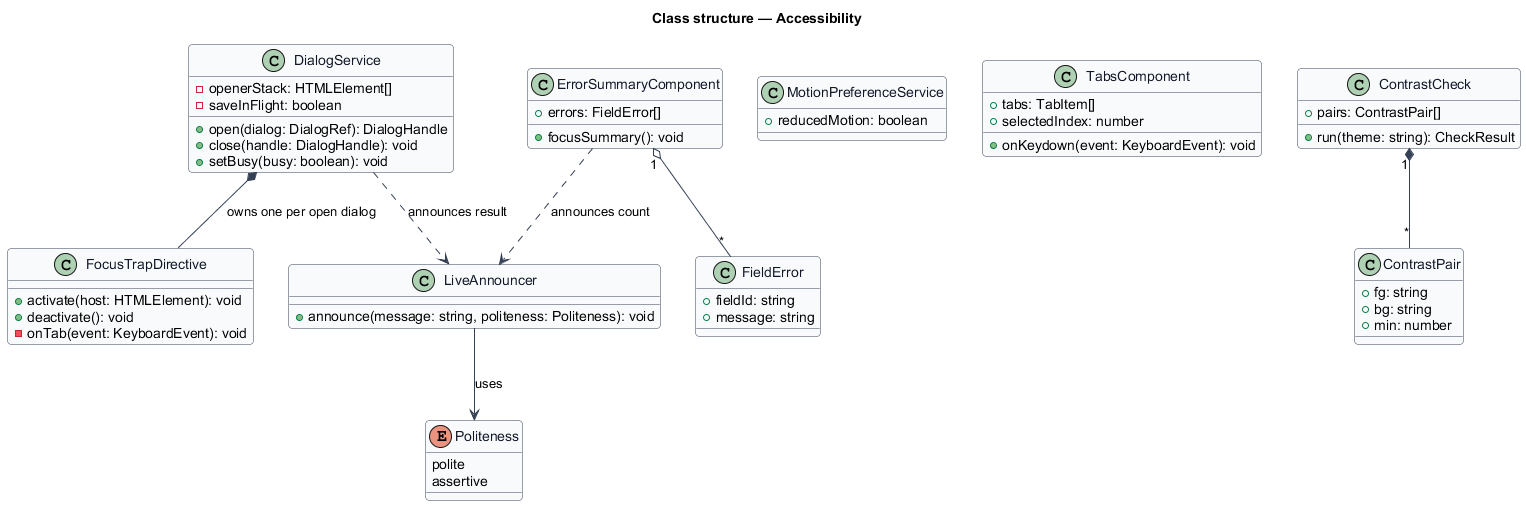

The diagram above was rendered by PlantUML. Its source (embedded in the PNG):
@startuml
skinparam backgroundColor #FFFFFF
skinparam shadowing false
skinparam roundcorner 8
skinparam defaultFontName Arial
skinparam ArrowColor #344054
skinparam class {
  BorderColor #344054
  FontColor #101828
  BackgroundColor #F9FAFB
}
title Class structure — Accessibility

class DialogService {
  -openerStack: HTMLElement[]
  -saveInFlight: boolean
  +open(dialog: DialogRef): DialogHandle
  +close(handle: DialogHandle): void
  +setBusy(busy: boolean): void
}

class FocusTrapDirective {
  +activate(host: HTMLElement): void
  +deactivate(): void
  -onTab(event: KeyboardEvent): void
}

class LiveAnnouncer {
  +announce(message: string, politeness: Politeness): void
}

enum Politeness {
  polite
  assertive
}

class ErrorSummaryComponent {
  +errors: FieldError[]
  +focusSummary(): void
}

class FieldError {
  +fieldId: string
  +message: string
}

class MotionPreferenceService {
  +reducedMotion: boolean
}

class TabsComponent {
  +tabs: TabItem[]
  +selectedIndex: number
  +onKeydown(event: KeyboardEvent): void
}

class ContrastCheck {
  +pairs: ContrastPair[]
  +run(theme: string): CheckResult
}

class ContrastPair {
  +fg: string
  +bg: string
  +min: number
}

DialogService *-- FocusTrapDirective : owns one per open dialog
DialogService ..> LiveAnnouncer : announces result
ErrorSummaryComponent ..> LiveAnnouncer : announces count
ErrorSummaryComponent "1" o-- "*" FieldError
LiveAnnouncer --> Politeness : uses
ContrastCheck "1" *-- "*" ContrastPair
@enduml